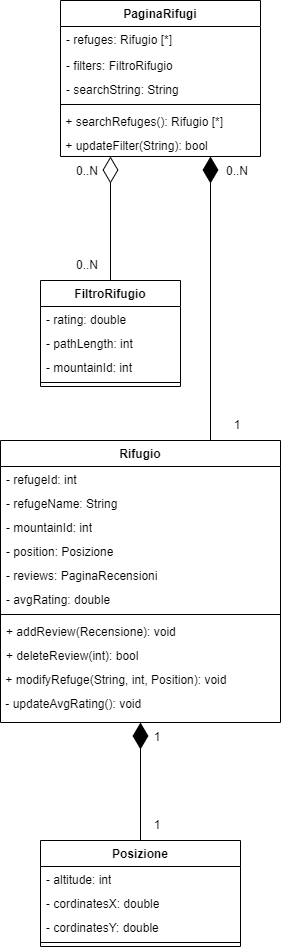

The diagram above was exported from draw.io. Its source (the exported page's mxGraphModel, read from the mxfile embedded in the PNG):
<mxGraphModel dx="9296" dy="3558" grid="1" gridSize="10" guides="1" tooltips="1" connect="1" arrows="1" fold="1" page="1" pageScale="1" pageWidth="3300" pageHeight="2339" math="0" shadow="0">
  <root>
    <mxCell id="0" />
    <mxCell id="1" parent="0" />
    <mxCell id="2" value="Rifugio" style="swimlane;fontStyle=1;align=center;verticalAlign=top;childLayout=stackLayout;horizontal=1;startSize=26;horizontalStack=0;resizeParent=1;resizeParentMax=0;resizeLast=0;collapsible=1;marginBottom=0;whiteSpace=wrap;html=1;" vertex="1" parent="1">
      <mxGeometry x="-6220" y="-1710" width="280" height="282" as="geometry" />
    </mxCell>
    <mxCell id="3" value="- refugeId: int" style="text;strokeColor=none;fillColor=none;align=left;verticalAlign=top;spacingLeft=4;spacingRight=4;overflow=hidden;rotatable=0;points=[[0,0.5],[1,0.5]];portConstraint=eastwest;whiteSpace=wrap;html=1;" vertex="1" parent="2">
      <mxGeometry y="26" width="280" height="24" as="geometry" />
    </mxCell>
    <mxCell id="4" value="- refugeName: String&lt;br&gt;" style="text;strokeColor=none;fillColor=none;align=left;verticalAlign=top;spacingLeft=4;spacingRight=4;overflow=hidden;rotatable=0;points=[[0,0.5],[1,0.5]];portConstraint=eastwest;whiteSpace=wrap;html=1;" vertex="1" parent="2">
      <mxGeometry y="50" width="280" height="24" as="geometry" />
    </mxCell>
    <mxCell id="5" value="- mountainId: int" style="text;strokeColor=none;fillColor=none;align=left;verticalAlign=top;spacingLeft=4;spacingRight=4;overflow=hidden;rotatable=0;points=[[0,0.5],[1,0.5]];portConstraint=eastwest;whiteSpace=wrap;html=1;" vertex="1" parent="2">
      <mxGeometry y="74" width="280" height="24" as="geometry" />
    </mxCell>
    <mxCell id="6" value="- position: Posizione" style="text;strokeColor=none;fillColor=none;align=left;verticalAlign=top;spacingLeft=4;spacingRight=4;overflow=hidden;rotatable=0;points=[[0,0.5],[1,0.5]];portConstraint=eastwest;whiteSpace=wrap;html=1;" vertex="1" parent="2">
      <mxGeometry y="98" width="280" height="24" as="geometry" />
    </mxCell>
    <mxCell id="7" value="- reviews: PaginaRecensioni" style="text;strokeColor=none;fillColor=none;align=left;verticalAlign=top;spacingLeft=4;spacingRight=4;overflow=hidden;rotatable=0;points=[[0,0.5],[1,0.5]];portConstraint=eastwest;whiteSpace=wrap;html=1;" vertex="1" parent="2">
      <mxGeometry y="122" width="280" height="24" as="geometry" />
    </mxCell>
    <mxCell id="8" value="- avgRating: double" style="text;strokeColor=none;fillColor=none;align=left;verticalAlign=top;spacingLeft=4;spacingRight=4;overflow=hidden;rotatable=0;points=[[0,0.5],[1,0.5]];portConstraint=eastwest;whiteSpace=wrap;html=1;" vertex="1" parent="2">
      <mxGeometry y="146" width="280" height="24" as="geometry" />
    </mxCell>
    <mxCell id="9" value="" style="line;strokeWidth=1;fillColor=none;align=left;verticalAlign=middle;spacingTop=-1;spacingLeft=3;spacingRight=3;rotatable=0;labelPosition=right;points=[];portConstraint=eastwest;strokeColor=inherit;" vertex="1" parent="2">
      <mxGeometry y="170" width="280" height="8" as="geometry" />
    </mxCell>
    <mxCell id="10" value="+ addReview(Recensione): void" style="text;strokeColor=none;fillColor=none;align=left;verticalAlign=top;spacingLeft=4;spacingRight=4;overflow=hidden;rotatable=0;points=[[0,0.5],[1,0.5]];portConstraint=eastwest;whiteSpace=wrap;html=1;" vertex="1" parent="2">
      <mxGeometry y="178" width="280" height="24" as="geometry" />
    </mxCell>
    <mxCell id="11" value="+ deleteReview(int): bool" style="text;strokeColor=none;fillColor=none;align=left;verticalAlign=top;spacingLeft=4;spacingRight=4;overflow=hidden;rotatable=0;points=[[0,0.5],[1,0.5]];portConstraint=eastwest;whiteSpace=wrap;html=1;" vertex="1" parent="2">
      <mxGeometry y="202" width="280" height="24" as="geometry" />
    </mxCell>
    <mxCell id="12" value="&amp;nbsp;+ modifyRefuge(String, int, Position): void" style="text;whiteSpace=wrap;html=1;" vertex="1" parent="2">
      <mxGeometry y="226" width="280" height="24" as="geometry" />
    </mxCell>
    <mxCell id="13" value="&amp;nbsp;- updateAvgRating(): void" style="text;whiteSpace=wrap;html=1;" vertex="1" parent="2">
      <mxGeometry y="250" width="280" height="32" as="geometry" />
    </mxCell>
    <mxCell id="14" value="PaginaRifugi" style="swimlane;fontStyle=1;align=center;verticalAlign=top;childLayout=stackLayout;horizontal=1;startSize=26;horizontalStack=0;resizeParent=1;resizeParentMax=0;resizeLast=0;collapsible=1;marginBottom=0;whiteSpace=wrap;html=1;" vertex="1" parent="1">
      <mxGeometry x="-6160" y="-2150" width="200" height="156" as="geometry" />
    </mxCell>
    <mxCell id="15" value="- refuges: Rifugio [*]" style="text;strokeColor=none;fillColor=none;align=left;verticalAlign=top;spacingLeft=4;spacingRight=4;overflow=hidden;rotatable=0;points=[[0,0.5],[1,0.5]];portConstraint=eastwest;whiteSpace=wrap;html=1;" vertex="1" parent="14">
      <mxGeometry y="26" width="200" height="26" as="geometry" />
    </mxCell>
    <mxCell id="16" value="- filters: FiltroRifugio" style="text;strokeColor=none;fillColor=none;align=left;verticalAlign=top;spacingLeft=4;spacingRight=4;overflow=hidden;rotatable=0;points=[[0,0.5],[1,0.5]];portConstraint=eastwest;whiteSpace=wrap;html=1;" vertex="1" parent="14">
      <mxGeometry y="52" width="200" height="24" as="geometry" />
    </mxCell>
    <mxCell id="17" value="- searchString: String" style="text;strokeColor=none;fillColor=none;align=left;verticalAlign=top;spacingLeft=4;spacingRight=4;overflow=hidden;rotatable=0;points=[[0,0.5],[1,0.5]];portConstraint=eastwest;whiteSpace=wrap;html=1;" vertex="1" parent="14">
      <mxGeometry y="76" width="200" height="24" as="geometry" />
    </mxCell>
    <mxCell id="18" value="" style="line;strokeWidth=1;fillColor=none;align=left;verticalAlign=middle;spacingTop=-1;spacingLeft=3;spacingRight=3;rotatable=0;labelPosition=right;points=[];portConstraint=eastwest;strokeColor=inherit;" vertex="1" parent="14">
      <mxGeometry y="100" width="200" height="8" as="geometry" />
    </mxCell>
    <mxCell id="19" value="&amp;nbsp;+ searchRefuges(): Rifugio [*]" style="text;whiteSpace=wrap;html=1;" vertex="1" parent="14">
      <mxGeometry y="108" width="200" height="24" as="geometry" />
    </mxCell>
    <mxCell id="20" value="&amp;nbsp;+ updateFilter(String): bool" style="text;whiteSpace=wrap;html=1;" vertex="1" parent="14">
      <mxGeometry y="132" width="200" height="24" as="geometry" />
    </mxCell>
    <mxCell id="21" value="FiltroRifugio" style="swimlane;fontStyle=1;align=center;verticalAlign=top;childLayout=stackLayout;horizontal=1;startSize=26;horizontalStack=0;resizeParent=1;resizeParentMax=0;resizeLast=0;collapsible=1;marginBottom=0;whiteSpace=wrap;html=1;" vertex="1" parent="1">
      <mxGeometry x="-6180" y="-1870" width="140" height="106" as="geometry" />
    </mxCell>
    <mxCell id="22" value="- rating: double" style="text;strokeColor=none;fillColor=none;align=left;verticalAlign=top;spacingLeft=4;spacingRight=4;overflow=hidden;rotatable=0;points=[[0,0.5],[1,0.5]];portConstraint=eastwest;whiteSpace=wrap;html=1;" vertex="1" parent="21">
      <mxGeometry y="26" width="140" height="24" as="geometry" />
    </mxCell>
    <mxCell id="23" value="- pathLength: int" style="text;strokeColor=none;fillColor=none;align=left;verticalAlign=top;spacingLeft=4;spacingRight=4;overflow=hidden;rotatable=0;points=[[0,0.5],[1,0.5]];portConstraint=eastwest;whiteSpace=wrap;html=1;" vertex="1" parent="21">
      <mxGeometry y="50" width="140" height="24" as="geometry" />
    </mxCell>
    <mxCell id="24" value="- mountainId: int&amp;nbsp;" style="text;strokeColor=none;fillColor=none;align=left;verticalAlign=top;spacingLeft=4;spacingRight=4;overflow=hidden;rotatable=0;points=[[0,0.5],[1,0.5]];portConstraint=eastwest;whiteSpace=wrap;html=1;" vertex="1" parent="21">
      <mxGeometry y="74" width="140" height="24" as="geometry" />
    </mxCell>
    <mxCell id="25" value="" style="line;strokeWidth=1;fillColor=none;align=left;verticalAlign=middle;spacingTop=-1;spacingLeft=3;spacingRight=3;rotatable=0;labelPosition=right;points=[];portConstraint=eastwest;strokeColor=inherit;" vertex="1" parent="21">
      <mxGeometry y="98" width="140" height="8" as="geometry" />
    </mxCell>
    <mxCell id="26" value="" style="endArrow=diamondThin;endFill=1;endSize=24;html=1;rounded=0;exitX=0.75;exitY=0;exitDx=0;exitDy=0;entryX=0.75;entryY=1;entryDx=0;entryDy=0;" edge="1" source="2" target="14" parent="1">
      <mxGeometry width="160" relative="1" as="geometry">
        <mxPoint x="-5776" y="-1373" as="sourcePoint" />
        <mxPoint x="-5986" y="-1899" as="targetPoint" />
        <Array as="points" />
      </mxGeometry>
    </mxCell>
    <mxCell id="27" value="Posizione" style="swimlane;fontStyle=1;align=center;verticalAlign=top;childLayout=stackLayout;horizontal=1;startSize=26;horizontalStack=0;resizeParent=1;resizeParentMax=0;resizeLast=0;collapsible=1;marginBottom=0;whiteSpace=wrap;html=1;" vertex="1" parent="1">
      <mxGeometry x="-6180" y="-1310" width="200" height="106" as="geometry" />
    </mxCell>
    <mxCell id="28" value="- altitude: int" style="text;strokeColor=none;fillColor=none;align=left;verticalAlign=top;spacingLeft=4;spacingRight=4;overflow=hidden;rotatable=0;points=[[0,0.5],[1,0.5]];portConstraint=eastwest;whiteSpace=wrap;html=1;" vertex="1" parent="27">
      <mxGeometry y="26" width="200" height="24" as="geometry" />
    </mxCell>
    <mxCell id="29" value="- cordinatesX: double" style="text;strokeColor=none;fillColor=none;align=left;verticalAlign=top;spacingLeft=4;spacingRight=4;overflow=hidden;rotatable=0;points=[[0,0.5],[1,0.5]];portConstraint=eastwest;whiteSpace=wrap;html=1;" vertex="1" parent="27">
      <mxGeometry y="50" width="200" height="24" as="geometry" />
    </mxCell>
    <mxCell id="30" value="- cordinatesY: double" style="text;strokeColor=none;fillColor=none;align=left;verticalAlign=top;spacingLeft=4;spacingRight=4;overflow=hidden;rotatable=0;points=[[0,0.5],[1,0.5]];portConstraint=eastwest;whiteSpace=wrap;html=1;" vertex="1" parent="27">
      <mxGeometry y="74" width="200" height="24" as="geometry" />
    </mxCell>
    <mxCell id="31" value="" style="line;strokeWidth=1;fillColor=none;align=left;verticalAlign=middle;spacingTop=-1;spacingLeft=3;spacingRight=3;rotatable=0;labelPosition=right;points=[];portConstraint=eastwest;strokeColor=inherit;" vertex="1" parent="27">
      <mxGeometry y="98" width="200" height="8" as="geometry" />
    </mxCell>
    <mxCell id="32" value="" style="endArrow=diamondThin;endFill=0;endSize=24;html=1;rounded=0;entryX=0.25;entryY=1;entryDx=0;entryDy=0;exitX=0.5;exitY=0;exitDx=0;exitDy=0;" edge="1" source="21" target="14" parent="1">
      <mxGeometry width="160" relative="1" as="geometry">
        <mxPoint x="-6456" y="-1780" as="sourcePoint" />
        <mxPoint x="-6456" y="-2008" as="targetPoint" />
        <Array as="points" />
      </mxGeometry>
    </mxCell>
    <mxCell id="33" value="" style="endArrow=diamondThin;endFill=1;endSize=24;html=1;rounded=0;entryX=0.5;entryY=1;entryDx=0;entryDy=0;exitX=0.5;exitY=0;exitDx=0;exitDy=0;" edge="1" source="27" target="2" parent="1">
      <mxGeometry width="160" relative="1" as="geometry">
        <mxPoint x="-5819" y="-1343" as="sourcePoint" />
        <mxPoint x="-5948" y="-1343" as="targetPoint" />
        <Array as="points" />
      </mxGeometry>
    </mxCell>
    <mxCell id="34" value="1" style="text;html=1;strokeColor=none;fillColor=none;align=center;verticalAlign=middle;whiteSpace=wrap;rounded=0;" vertex="1" parent="1">
      <mxGeometry x="-6080" y="-1340" width="34" height="30" as="geometry" />
    </mxCell>
    <mxCell id="35" value="1" style="text;html=1;strokeColor=none;fillColor=none;align=center;verticalAlign=middle;whiteSpace=wrap;rounded=0;" vertex="1" parent="1">
      <mxGeometry x="-6080" y="-1428" width="34" height="30" as="geometry" />
    </mxCell>
    <mxCell id="36" value="0..N" style="text;html=1;strokeColor=none;fillColor=none;align=center;verticalAlign=middle;whiteSpace=wrap;rounded=0;" vertex="1" parent="1">
      <mxGeometry x="-6150" y="-1994" width="34" height="30" as="geometry" />
    </mxCell>
    <mxCell id="37" value="0..N" style="text;html=1;strokeColor=none;fillColor=none;align=center;verticalAlign=middle;whiteSpace=wrap;rounded=0;" vertex="1" parent="1">
      <mxGeometry x="-6150" y="-1900" width="34" height="30" as="geometry" />
    </mxCell>
    <mxCell id="38" value="0..N" style="text;html=1;strokeColor=none;fillColor=none;align=center;verticalAlign=middle;whiteSpace=wrap;rounded=0;" vertex="1" parent="1">
      <mxGeometry x="-6000" y="-1994" width="34" height="30" as="geometry" />
    </mxCell>
    <mxCell id="39" value="1" style="text;html=1;strokeColor=none;fillColor=none;align=center;verticalAlign=middle;whiteSpace=wrap;rounded=0;" vertex="1" parent="1">
      <mxGeometry x="-6000" y="-1740" width="34" height="30" as="geometry" />
    </mxCell>
  </root>
</mxGraphModel>